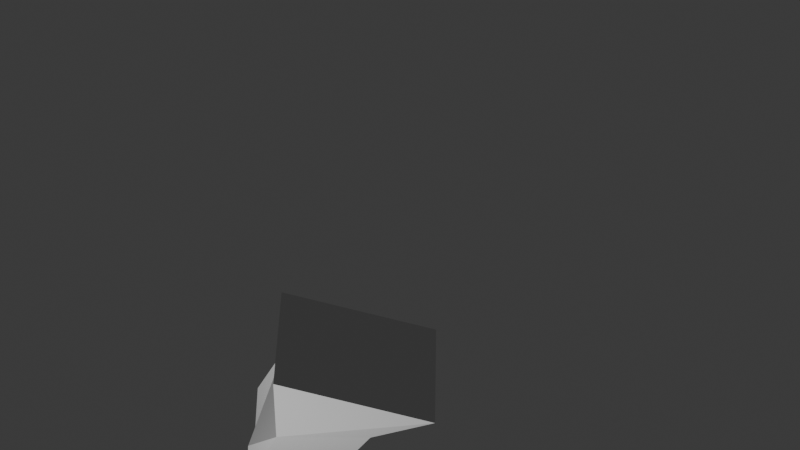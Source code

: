 # Source: arms.blend  (saved by Blender 4.2.66; exported with 4.5.12 LTS)
import bpy
from mathutils import Matrix  # noqa: F401  (used for matrix-valued properties, if any)

bpy.ops.wm.read_factory_settings(use_empty=True)
scene = bpy.context.scene
scene.name = 'Scene'

# ---- collections
col_collection = bpy.data.collections.new('Collection'); scene.collection.children.link(col_collection)

# ---- materials (node trees are filled in below, after node groups)
mat_material = bpy.data.materials.new('Material')
mat_material.alpha_threshold = 0.0
mat_material.roughness = 0.5
mat_material.line_color = (0.0, 0.0, 0.0, 1.0)

# ---- material node trees
mat_material.use_nodes = True; mat_material.node_tree.nodes.clear()
_N = mat_material.node_tree.nodes; _L = mat_material.node_tree.links
n0 = _N.new('ShaderNodeOutputMaterial'); n0.name = 'Material Output'; n0.location = (300, 300)
n1 = _N.new('ShaderNodeBsdfPrincipled'); n1.name = 'Principled BSDF'; n1.location = (10, 300)
n1.inputs[3].default_value = 1.45
_L.new(n1.outputs[0], n0.inputs[0])
n0.is_active_output = True

# ---- world
world_world = bpy.data.worlds.new('World'); scene.world = world_world
world_world.use_nodes = True; world_world.node_tree.nodes.clear()
_N = world_world.node_tree.nodes; _L = world_world.node_tree.links
n0 = _N.new('ShaderNodeOutputWorld'); n0.name = 'World Output'; n0.location = (300, 300)
n1 = _N.new('ShaderNodeBackground'); n1.name = 'Background'; n1.location = (10, 300)
n1.inputs[0].default_value = (0.05088, 0.05088, 0.05088, 1.0)
_L.new(n1.outputs[0], n0.inputs[0])
n0.is_active_output = True
world_world.color = (0.05088, 0.05088, 0.05088)
world_world.sun_shadow_jitter_overblur = 0.0

# ---- cameras
cam_camera = bpy.data.cameras.new('Camera')
cam_camera.clip_end = 100.0
cam_camera.ortho_scale = 7.314

# ---- lights
light_light = bpy.data.lights.new('Light', 'POINT')
light_light.energy = 1000.0
light_light.shadow_soft_size = 0.1

# ---- meshes
me_cube = bpy.data.meshes.new('Cube')
me_cube.from_pydata([(2.063, 2.547, 0.4259), (2.063, 2.547, -0.6491), (1.906, 1.277, 0.2988), (1.906, 1.277, -0.7763), (0.9877, 2.547, 0.4259), (0.9877, 2.547, -0.6491), (0.2214, 1.607, 0.5963), (0.2214, 1.607, -0.4787), (2.901, 5.136, 0.1217), (2.871, 5.21, -0.5946), (1.826, 5.136, 0.1217), (1.796, 5.21, -0.5946), (2.901, 5.714, 0.1217), (2.871, 5.789, -0.5946), (1.826, 5.714, 0.1217), (1.796, 5.789, -0.5946), (3.211, 8.252, -0.2827), (3.16, 8.287, -0.9225), (2.376, 8.129, -0.1875), (2.325, 8.164, -0.8273), (3.076, 8.892, -0.172), (2.949, 8.928, -0.925), (2.416, 8.688, -0.02185), (2.29, 8.724, -0.7749), (2.863, 9.333, 0.3649), (2.769, 9.425, -0.7021), (2.127, 9.206, 0.3322), (2.032, 9.297, -0.7347), (2.714, 10.15, 0.4478), (2.62, 10.24, -0.6191), (2.5, 10.09, 0.558), (2.406, 10.18, -0.509), (2.567, 10.95, 0.5297), (2.472, 11.04, -0.5373), (2.352, 10.89, 0.6398), (2.258, 10.98, -0.4272), (2.176, 11.28, 0.4659), (2.082, 11.37, -0.6011), (1.962, 11.22, 0.576), (1.868, 11.31, -0.491), (2.376, 8.129, -0.1875), (2.325, 8.164, -0.8273), (2.901, 9.558, 0.8533), (2.558, 9.517, 0.8476), (2.873, 9.88, 0.7898), (2.54, 9.817, 0.8137), (2.643, 3.788, 0.1028), (2.64, 4.011, -0.7593), (2.801, 10.0, 1.342), (2.459, 10.01, 1.288), (2.852, 10.21, 1.088), (2.512, 10.21, 1.073)], [], [(0, 4, 6, 2), (3, 2, 6, 7), (7, 6, 4, 5), (5, 1, 3, 7), (1, 0, 2, 3), (0, 1, 47, 9, 8, 46), (10, 8, 12, 14), (5, 4, 10, 11), (1, 5, 11, 9, 47), (4, 0, 46, 8, 10), (15, 14, 18, 19), (8, 9, 13, 12), (11, 10, 14, 15), (9, 11, 15, 13), (19, 18, 22, 23), (13, 15, 19, 17), (14, 12, 16, 18), (12, 13, 17, 16), (22, 20, 24, 26), (17, 19, 23, 21), (18, 16, 20, 22), (16, 17, 21, 20), (24, 25, 29, 28), (20, 21, 25, 24), (23, 22, 26, 27), (21, 23, 27, 25), (31, 30, 34, 35), (27, 26, 30, 31), (25, 27, 31, 29), (26, 24, 42, 43), (34, 32, 36, 38), (29, 31, 35, 33), (30, 28, 32, 34), (28, 29, 33, 32), (39, 38, 36, 37), (32, 33, 37, 36), (35, 34, 38, 39), (33, 35, 39, 37), (18, 19, 41, 40), (45, 43, 49, 51), (30, 26, 43, 45), (24, 28, 44, 42), (28, 30, 45, 44), (49, 48, 50, 51), (44, 45, 51, 50), (42, 44, 50, 48), (43, 42, 48, 49)])
_uv = me_cube.uv_layers.new(name='UVMap')
_uv.uv.foreach_set('vector', [0.625, 0.5, 0.875, 0.5, 0.875, 0.75, 0.625, 0.75, 0.375, 0.75, 0.625, 0.75, 0.625, 1.0, 0.375, 1.0, 0.375, 0.0, 0.625, 0.0, 0.625, 0.25, 0.375, 0.25, 0.125, 0.5, 0.375, 0.5, 0.375, 0.75, 0.125, 0.75, 0.375, 0.5, 0.625, 0.5, 0.625, 0.75, 0.375, 0.75, 0.625, 0.5, 0.375, 0.5, 0.375, 0.5, 0.375, 0.5, 0.625, 0.5, 0.625, 0.5, 0.875, 0.5, 0.625, 0.5, 0.625, 0.5, 0.875, 0.5, 0.375, 0.25, 0.625, 0.25, 0.625, 0.25, 0.375, 0.25, 0.375, 0.5, 0.125, 0.5, 0.125, 0.5, 0.375, 0.5, 0.375, 0.5, 0.875, 0.5, 0.625, 0.5, 0.625, 0.5, 0.625, 0.5, 0.875, 0.5, 0.375, 0.25, 0.625, 0.25, 0.625, 0.25, 0.375, 0.25, 0.625, 0.5, 0.375, 0.5, 0.375, 0.5, 0.625, 0.5, 0.375, 0.25, 0.625, 0.25, 0.625, 0.25, 0.375, 0.25, 0.375, 0.5, 0.125, 0.5, 0.125, 0.5, 0.375, 0.5, 0.375, 0.25, 0.625, 0.25, 0.625, 0.25, 0.375, 0.25, 0.375, 0.5, 0.125, 0.5, 0.125, 0.5, 0.375, 0.5, 0.875, 0.5, 0.625, 0.5, 0.625, 0.5, 0.875, 0.5, 0.625, 0.5, 0.375, 0.5, 0.375, 0.5, 0.625, 0.5, 0.875, 0.5, 0.625, 0.5, 0.625, 0.5, 0.875, 0.5, 0.375, 0.5, 0.125, 0.5, 0.125, 0.5, 0.375, 0.5, 0.875, 0.5, 0.625, 0.5, 0.625, 0.5, 0.875, 0.5, 0.625, 0.5, 0.375, 0.5, 0.375, 0.5, 0.625, 0.5, 0.625, 0.5, 0.375, 0.5, 0.375, 0.5, 0.625, 0.5, 0.625, 0.5, 0.375, 0.5, 0.375, 0.5, 0.625, 0.5, 0.375, 0.25, 0.625, 0.25, 0.625, 0.25, 0.375, 0.25, 0.375, 0.5, 0.125, 0.5, 0.125, 0.5, 0.375, 0.5, 0.375, 0.25, 0.625, 0.25, 0.625, 0.25, 0.375, 0.25, 0.375, 0.25, 0.625, 0.25, 0.625, 0.25, 0.375, 0.25, 0.375, 0.5, 0.125, 0.5, 0.125, 0.5, 0.375, 0.5, 0.875, 0.5, 0.625, 0.5, 0.625, 0.5, 0.875, 0.5, 0.875, 0.5, 0.625, 0.5, 0.625, 0.5, 0.875, 0.5, 0.375, 0.5, 0.125, 0.5, 0.125, 0.5, 0.375, 0.5, 0.875, 0.5, 0.625, 0.5, 0.625, 0.5, 0.875, 0.5, 0.625, 0.5, 0.375, 0.5, 0.375, 0.5, 0.625, 0.5, 0.375, 0.25, 0.625, 0.25, 0.625, 0.5, 0.375, 0.5, 0.625, 0.5, 0.375, 0.5, 0.375, 0.5, 0.625, 0.5, 0.375, 0.25, 0.625, 0.25, 0.625, 0.25, 0.375, 0.25, 0.375, 0.5, 0.125, 0.5, 0.125, 0.5, 0.375, 0.5, 0.625, 0.25, 0.375, 0.25, 0.375, 0.25, 0.625, 0.25, 0.625, 0.25, 0.625, 0.25, 0.625, 0.25, 0.625, 0.25, 0.625, 0.25, 0.625, 0.25, 0.625, 0.25, 0.625, 0.25, 0.625, 0.5, 0.625, 0.5, 0.625, 0.5, 0.625, 0.5, 0.625, 0.5, 0.875, 0.5, 0.875, 0.5, 0.625, 0.5, 0.875, 0.5, 0.625, 0.5, 0.625, 0.5, 0.875, 0.5, 0.625, 0.5, 0.875, 0.5, 0.875, 0.5, 0.625, 0.5, 0.625, 0.5, 0.625, 0.5, 0.625, 0.5, 0.625, 0.5, 0.875, 0.5, 0.625, 0.5, 0.625, 0.5, 0.875, 0.5])
me_cube.materials.append(mat_material)
me_cube.use_mirror_vertex_groups = False
me_cube.update()

# ---- objects
ob_cube = bpy.data.objects.new('Cube', me_cube)
ob_light = bpy.data.objects.new('Light', light_light)
ob_camera = bpy.data.objects.new('Camera', cam_camera)

# ---- transforms, parenting, visibility, modifiers, constraints
ob_cube.location = (0.0, 0.0, 0.0)
ob_cube.lock_rotations_4d = False
ob_cube.empty_display_type = 'ARROWS'
ob_cube.lineart.crease_threshold = 0.0
ob_light.location = (4.076, 1.005, 5.904)
ob_light.rotation_euler = (0.6503, 0.05522, 1.866)
ob_light.lock_rotations_4d = False
ob_light.empty_display_type = 'ARROWS'
ob_light.color = (0.0, 0.0, 0.0, 0.0)
ob_light.lineart.crease_threshold = 0.0
ob_camera.location = (-0.1986, -9.485, 4.693)
ob_camera.rotation_euler = (-4.183, 3.114, -0.06072)
ob_camera.lock_rotations_4d = False
ob_camera.empty_display_type = 'ARROWS'
ob_camera.color = (0.0, 0.0, 0.0, 0.0)
ob_camera.display_type = 'WIRE'
ob_camera.lineart.crease_threshold = 0.0

# ---- collection membership
col_collection.objects.link(ob_cube)
col_collection.objects.link(ob_light)
col_collection.objects.link(ob_camera)

# ---- scene / render settings (as saved in the file)
scene.camera = ob_camera
scene.frame_start = 1; scene.frame_end = 250; scene.frame_set(1)
scene.render.engine = 'BLENDER_EEVEE_NEXT'
bpy.context.view_layer.update()

